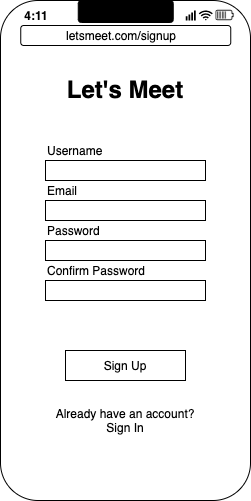

The diagram above was exported from draw.io. Its source (the exported page's mxGraphModel, read from the mxfile embedded in the PNG):
<mxGraphModel dx="670" dy="531" grid="1" gridSize="10" guides="1" tooltips="1" connect="1" arrows="1" fold="1" page="1" pageScale="1" pageWidth="850" pageHeight="1100" math="0" shadow="0">
  <root>
    <mxCell id="LgxP3df1YKilCmTpfIGU-0" />
    <mxCell id="LgxP3df1YKilCmTpfIGU-1" parent="LgxP3df1YKilCmTpfIGU-0" />
    <mxCell id="wqzb0z9rERcceAg4J0Lk-0" value="" style="rounded=1;whiteSpace=wrap;html=1;" parent="LgxP3df1YKilCmTpfIGU-1" vertex="1">
      <mxGeometry x="175" y="70" width="250" height="500" as="geometry" />
    </mxCell>
    <mxCell id="H8WM3veWxaHw2y2XQPqr-0" value="Username" style="text;html=1;strokeColor=none;fillColor=none;align=left;verticalAlign=middle;whiteSpace=wrap;rounded=0;fontFamily=Helvetica;" parent="LgxP3df1YKilCmTpfIGU-1" vertex="1">
      <mxGeometry x="220" y="210" width="120" height="20" as="geometry" />
    </mxCell>
    <mxCell id="H8WM3veWxaHw2y2XQPqr-1" value="Email" style="text;html=1;strokeColor=none;fillColor=none;align=left;verticalAlign=middle;whiteSpace=wrap;rounded=0;fontFamily=Helvetica;" parent="LgxP3df1YKilCmTpfIGU-1" vertex="1">
      <mxGeometry x="220" y="250" width="120" height="20" as="geometry" />
    </mxCell>
    <mxCell id="H8WM3veWxaHw2y2XQPqr-2" value="Password" style="text;html=1;strokeColor=none;fillColor=none;align=left;verticalAlign=middle;whiteSpace=wrap;rounded=0;fontFamily=Helvetica;" parent="LgxP3df1YKilCmTpfIGU-1" vertex="1">
      <mxGeometry x="220" y="290" width="120" height="20" as="geometry" />
    </mxCell>
    <mxCell id="H8WM3veWxaHw2y2XQPqr-3" value="Confirm Password" style="text;html=1;strokeColor=none;fillColor=none;align=left;verticalAlign=middle;whiteSpace=wrap;rounded=0;fontFamily=Helvetica;" parent="LgxP3df1YKilCmTpfIGU-1" vertex="1">
      <mxGeometry x="220" y="330" width="120" height="20" as="geometry" />
    </mxCell>
    <mxCell id="1plzKu7gKBYxdlohOK8U-0" value="" style="rounded=0;whiteSpace=wrap;html=1;fontFamily=Times New Roman;" parent="LgxP3df1YKilCmTpfIGU-1" vertex="1">
      <mxGeometry x="220" y="230" width="160" height="20" as="geometry" />
    </mxCell>
    <mxCell id="1plzKu7gKBYxdlohOK8U-1" value="" style="rounded=0;whiteSpace=wrap;html=1;fontFamily=Times New Roman;" parent="LgxP3df1YKilCmTpfIGU-1" vertex="1">
      <mxGeometry x="220" y="270" width="160" height="20" as="geometry" />
    </mxCell>
    <mxCell id="1plzKu7gKBYxdlohOK8U-2" value="" style="rounded=0;whiteSpace=wrap;html=1;fontFamily=Times New Roman;" parent="LgxP3df1YKilCmTpfIGU-1" vertex="1">
      <mxGeometry x="220" y="310" width="160" height="20" as="geometry" />
    </mxCell>
    <mxCell id="1plzKu7gKBYxdlohOK8U-3" value="" style="rounded=0;whiteSpace=wrap;html=1;fontFamily=Times New Roman;" parent="LgxP3df1YKilCmTpfIGU-1" vertex="1">
      <mxGeometry x="220" y="350" width="160" height="20" as="geometry" />
    </mxCell>
    <mxCell id="q2V104U1fIsYLrM7LYTU-0" value="" style="rounded=0;whiteSpace=wrap;html=1;fontFamily=Times New Roman;" parent="LgxP3df1YKilCmTpfIGU-1" vertex="1">
      <mxGeometry x="240" y="420" width="120" height="30" as="geometry" />
    </mxCell>
    <mxCell id="rdBzx10aoroHlAKaxMb_-0" value="Sign Up" style="text;html=1;strokeColor=none;fillColor=none;align=center;verticalAlign=middle;whiteSpace=wrap;rounded=0;fontFamily=Helvetica;" parent="LgxP3df1YKilCmTpfIGU-1" vertex="1">
      <mxGeometry x="275" y="425" width="50" height="20" as="geometry" />
    </mxCell>
    <mxCell id="GgNRNm2Uv2WBsUvdENs1-0" value="&lt;h1&gt;Let's Meet&lt;/h1&gt;" style="text;html=1;strokeColor=none;fillColor=none;spacing=5;spacingTop=-20;whiteSpace=wrap;overflow=hidden;rounded=0;align=center;" parent="LgxP3df1YKilCmTpfIGU-1" vertex="1">
      <mxGeometry x="235" y="140" width="130" height="40" as="geometry" />
    </mxCell>
    <mxCell id="-TRQDaCgJn2jbHEvvdce-0" style="edgeStyle=none;rounded=0;orthogonalLoop=1;jettySize=auto;html=1;exitX=1;exitY=1;exitDx=0;exitDy=0;strokeWidth=2;" parent="LgxP3df1YKilCmTpfIGU-1" source="GgNRNm2Uv2WBsUvdENs1-0" target="GgNRNm2Uv2WBsUvdENs1-0" edge="1">
      <mxGeometry relative="1" as="geometry" />
    </mxCell>
    <mxCell id="IfHdS8xp8Y4MCrQ2FHgf-0" value="Already have an account? Sign In" style="text;html=1;strokeColor=none;fillColor=none;align=center;verticalAlign=middle;whiteSpace=wrap;rounded=0;" parent="LgxP3df1YKilCmTpfIGU-1" vertex="1">
      <mxGeometry x="220" y="480" width="160" height="20" as="geometry" />
    </mxCell>
    <mxCell id="f9m7LO7vPGQa-_Xx7JR6-0" value="" style="group" parent="LgxP3df1YKilCmTpfIGU-1" connectable="0" vertex="1">
      <mxGeometry x="190.68" y="70" width="218.64" height="45" as="geometry" />
    </mxCell>
    <mxCell id="f9m7LO7vPGQa-_Xx7JR6-1" value="" style="group" parent="f9m7LO7vPGQa-_Xx7JR6-0" connectable="0" vertex="1">
      <mxGeometry x="0.5" width="218.14" height="25" as="geometry" />
    </mxCell>
    <mxCell id="f9m7LO7vPGQa-_Xx7JR6-2" value="" style="group" parent="f9m7LO7vPGQa-_Xx7JR6-1" connectable="0" vertex="1">
      <mxGeometry y="5" width="218.14" height="20" as="geometry" />
    </mxCell>
    <mxCell id="f9m7LO7vPGQa-_Xx7JR6-3" value="4:11" style="text;html=1;strokeColor=none;fillColor=none;align=center;verticalAlign=middle;whiteSpace=wrap;rounded=0;fontStyle=1" parent="f9m7LO7vPGQa-_Xx7JR6-2" vertex="1">
      <mxGeometry width="40" height="20" as="geometry" />
    </mxCell>
    <mxCell id="f9m7LO7vPGQa-_Xx7JR6-4" value="" style="points=[[0,0.58,0],[0.09,0.58,0],[0.36,0.39,0],[0.64,0.195,0],[0.91,0,0],[1,0,0],[1,0.25,0],[1,0.5,0],[1,0.75,0],[1,1,0],[0,1,0],[0.09,1,0],[0.36,1,0],[0.64,1,0],[0.91,1,0],[0,0.79,0]];verticalLabelPosition=bottom;html=1;verticalAlign=top;aspect=fixed;align=center;pointerEvents=1;shape=mxgraph.cisco19.wifi_indicator;strokeColor=none;fillColor=#000000;" parent="f9m7LO7vPGQa-_Xx7JR6-2" vertex="1">
      <mxGeometry x="169" y="5" width="10" height="10" as="geometry" />
    </mxCell>
    <mxCell id="f9m7LO7vPGQa-_Xx7JR6-5" value="" style="html=1;verticalLabelPosition=bottom;align=center;labelBackgroundColor=#ffffff;verticalAlign=top;strokeWidth=2;shadow=0;dashed=0;shape=mxgraph.ios7.icons.wifi;pointerEvents=1;strokeColor=none;fillColor=#000000;" parent="f9m7LO7vPGQa-_Xx7JR6-2" vertex="1">
      <mxGeometry x="182" y="5" width="14.14" height="10" as="geometry" />
    </mxCell>
    <mxCell id="f9m7LO7vPGQa-_Xx7JR6-6" value="" style="shape=image;html=1;verticalAlign=top;verticalLabelPosition=bottom;labelBackgroundColor=#ffffff;imageAspect=0;aspect=fixed;image=https://cdn2.iconfinder.com/data/icons/ios-7-icons/50/high_battery-128.png;strokeColor=#000000;strokeWidth=1;fillColor=#000000;fontSize=13;fontColor=#000000;align=center;" parent="f9m7LO7vPGQa-_Xx7JR6-2" vertex="1">
      <mxGeometry x="198.14" width="20" height="20" as="geometry" />
    </mxCell>
    <mxCell id="f9m7LO7vPGQa-_Xx7JR6-7" value="" style="rounded=1;whiteSpace=wrap;html=1;strokeColor=#000000;strokeWidth=1;fillColor=#000000;fontSize=13;fontColor=#000000;align=center;" parent="f9m7LO7vPGQa-_Xx7JR6-1" vertex="1">
      <mxGeometry x="61.56999999999999" width="95" height="22" as="geometry" />
    </mxCell>
    <mxCell id="f9m7LO7vPGQa-_Xx7JR6-8" value="" style="rounded=1;whiteSpace=wrap;html=1;" parent="f9m7LO7vPGQa-_Xx7JR6-0" vertex="1">
      <mxGeometry x="4.569999999999993" y="25" width="210" height="20" as="geometry" />
    </mxCell>
    <mxCell id="f9m7LO7vPGQa-_Xx7JR6-9" value="letsmeet.com/signup" style="text;html=1;strokeColor=none;fillColor=none;align=center;verticalAlign=middle;whiteSpace=wrap;rounded=0;" parent="f9m7LO7vPGQa-_Xx7JR6-0" vertex="1">
      <mxGeometry y="25" width="210" height="20" as="geometry" />
    </mxCell>
  </root>
</mxGraphModel>